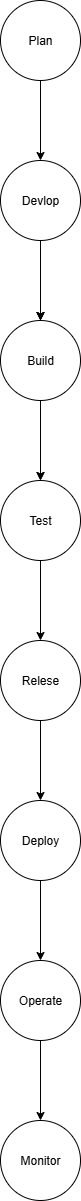

The diagram above was exported from draw.io. Its source (the exported page's mxGraphModel, read from the mxfile embedded in the PNG):
<mxGraphModel dx="1042" dy="510" grid="1" gridSize="10" guides="1" tooltips="1" connect="1" arrows="1" fold="1" page="1" pageScale="1" pageWidth="827" pageHeight="1169" math="0" shadow="0">
  <root>
    <mxCell id="0" />
    <mxCell id="1" parent="0" />
    <mxCell id="O-UMccCvKUNYLdc0OWzW-4" value="" style="edgeStyle=orthogonalEdgeStyle;rounded=0;orthogonalLoop=1;jettySize=auto;html=1;" parent="1" source="O-UMccCvKUNYLdc0OWzW-2" target="O-UMccCvKUNYLdc0OWzW-3" edge="1">
      <mxGeometry relative="1" as="geometry" />
    </mxCell>
    <mxCell id="O-UMccCvKUNYLdc0OWzW-2" value="Plan" style="ellipse;whiteSpace=wrap;html=1;aspect=fixed;" parent="1" vertex="1">
      <mxGeometry x="410" y="200" width="80" height="80" as="geometry" />
    </mxCell>
    <mxCell id="O-UMccCvKUNYLdc0OWzW-6" value="" style="edgeStyle=orthogonalEdgeStyle;rounded=0;orthogonalLoop=1;jettySize=auto;html=1;" parent="1" source="O-UMccCvKUNYLdc0OWzW-3" edge="1">
      <mxGeometry relative="1" as="geometry">
        <mxPoint x="450" y="520" as="targetPoint" />
      </mxGeometry>
    </mxCell>
    <mxCell id="O-UMccCvKUNYLdc0OWzW-9" value="" style="edgeStyle=orthogonalEdgeStyle;rounded=0;orthogonalLoop=1;jettySize=auto;html=1;" parent="1" source="O-UMccCvKUNYLdc0OWzW-3" edge="1">
      <mxGeometry relative="1" as="geometry">
        <mxPoint x="450" y="520" as="targetPoint" />
      </mxGeometry>
    </mxCell>
    <mxCell id="O-UMccCvKUNYLdc0OWzW-11" value="" style="edgeStyle=orthogonalEdgeStyle;rounded=0;orthogonalLoop=1;jettySize=auto;html=1;" parent="1" source="O-UMccCvKUNYLdc0OWzW-3" target="O-UMccCvKUNYLdc0OWzW-10" edge="1">
      <mxGeometry relative="1" as="geometry" />
    </mxCell>
    <mxCell id="O-UMccCvKUNYLdc0OWzW-3" value="Devlop" style="ellipse;whiteSpace=wrap;html=1;" parent="1" vertex="1">
      <mxGeometry x="410" y="360" width="80" height="80" as="geometry" />
    </mxCell>
    <mxCell id="O-UMccCvKUNYLdc0OWzW-13" value="" style="edgeStyle=orthogonalEdgeStyle;rounded=0;orthogonalLoop=1;jettySize=auto;html=1;" parent="1" source="O-UMccCvKUNYLdc0OWzW-10" target="O-UMccCvKUNYLdc0OWzW-12" edge="1">
      <mxGeometry relative="1" as="geometry" />
    </mxCell>
    <mxCell id="O-UMccCvKUNYLdc0OWzW-14" value="" style="edgeStyle=orthogonalEdgeStyle;rounded=0;orthogonalLoop=1;jettySize=auto;html=1;" parent="1" source="O-UMccCvKUNYLdc0OWzW-10" target="O-UMccCvKUNYLdc0OWzW-12" edge="1">
      <mxGeometry relative="1" as="geometry" />
    </mxCell>
    <mxCell id="O-UMccCvKUNYLdc0OWzW-10" value="Build" style="ellipse;whiteSpace=wrap;html=1;" parent="1" vertex="1">
      <mxGeometry x="410" y="520" width="80" height="80" as="geometry" />
    </mxCell>
    <mxCell id="O-UMccCvKUNYLdc0OWzW-16" value="" style="edgeStyle=orthogonalEdgeStyle;rounded=0;orthogonalLoop=1;jettySize=auto;html=1;" parent="1" source="O-UMccCvKUNYLdc0OWzW-12" target="O-UMccCvKUNYLdc0OWzW-15" edge="1">
      <mxGeometry relative="1" as="geometry" />
    </mxCell>
    <mxCell id="O-UMccCvKUNYLdc0OWzW-12" value="Test" style="ellipse;whiteSpace=wrap;html=1;" parent="1" vertex="1">
      <mxGeometry x="410" y="680" width="80" height="80" as="geometry" />
    </mxCell>
    <mxCell id="O-UMccCvKUNYLdc0OWzW-18" value="" style="edgeStyle=orthogonalEdgeStyle;rounded=0;orthogonalLoop=1;jettySize=auto;html=1;" parent="1" source="O-UMccCvKUNYLdc0OWzW-15" target="O-UMccCvKUNYLdc0OWzW-17" edge="1">
      <mxGeometry relative="1" as="geometry" />
    </mxCell>
    <mxCell id="O-UMccCvKUNYLdc0OWzW-15" value="Relese" style="ellipse;whiteSpace=wrap;html=1;" parent="1" vertex="1">
      <mxGeometry x="410" y="840" width="80" height="80" as="geometry" />
    </mxCell>
    <mxCell id="O-UMccCvKUNYLdc0OWzW-20" value="" style="edgeStyle=orthogonalEdgeStyle;rounded=0;orthogonalLoop=1;jettySize=auto;html=1;" parent="1" source="O-UMccCvKUNYLdc0OWzW-17" target="O-UMccCvKUNYLdc0OWzW-19" edge="1">
      <mxGeometry relative="1" as="geometry" />
    </mxCell>
    <mxCell id="O-UMccCvKUNYLdc0OWzW-17" value="Deploy" style="ellipse;whiteSpace=wrap;html=1;" parent="1" vertex="1">
      <mxGeometry x="410" y="1000" width="80" height="80" as="geometry" />
    </mxCell>
    <mxCell id="O-UMccCvKUNYLdc0OWzW-22" value="" style="edgeStyle=orthogonalEdgeStyle;rounded=0;orthogonalLoop=1;jettySize=auto;html=1;" parent="1" source="O-UMccCvKUNYLdc0OWzW-19" target="O-UMccCvKUNYLdc0OWzW-21" edge="1">
      <mxGeometry relative="1" as="geometry" />
    </mxCell>
    <mxCell id="O-UMccCvKUNYLdc0OWzW-19" value="Operate" style="ellipse;whiteSpace=wrap;html=1;" parent="1" vertex="1">
      <mxGeometry x="410" y="1160" width="80" height="80" as="geometry" />
    </mxCell>
    <mxCell id="O-UMccCvKUNYLdc0OWzW-21" value="Monitor" style="ellipse;whiteSpace=wrap;html=1;" parent="1" vertex="1">
      <mxGeometry x="410" y="1320" width="80" height="80" as="geometry" />
    </mxCell>
  </root>
</mxGraphModel>